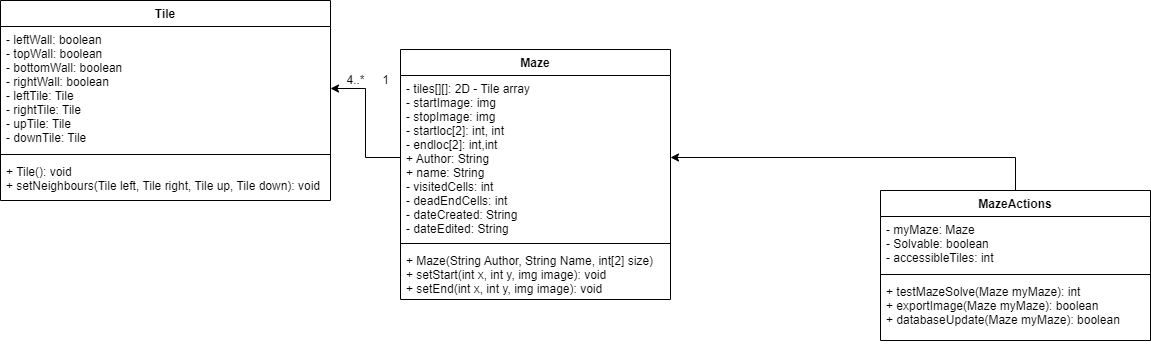

The diagram above was exported from draw.io. Its source (the exported page's mxGraphModel, read from the mxfile embedded in the PNG):
<mxGraphModel dx="1381" dy="756" grid="1" gridSize="10" guides="1" tooltips="1" connect="1" arrows="1" fold="1" page="1" pageScale="1" pageWidth="850" pageHeight="1100" math="0" shadow="0">
  <root>
    <mxCell id="0" />
    <mxCell id="1" parent="0" />
    <mxCell id="_eVhazGhwJEUT-a-4wkd-1" value="Tile" style="swimlane;fontStyle=1;align=center;verticalAlign=top;childLayout=stackLayout;horizontal=1;startSize=26;horizontalStack=0;resizeParent=1;resizeParentMax=0;resizeLast=0;collapsible=1;marginBottom=0;" parent="1" vertex="1">
      <mxGeometry x="40" y="50" width="330" height="200" as="geometry" />
    </mxCell>
    <mxCell id="_eVhazGhwJEUT-a-4wkd-2" value="- leftWall: boolean&#10;- topWall: boolean&#10;- bottomWall: boolean&#10;- rightWall: boolean&#10;- leftTile: Tile&#10;- rightTile: Tile&#10;- upTile: Tile&#10;- downTile: Tile" style="text;strokeColor=none;fillColor=none;align=left;verticalAlign=top;spacingLeft=4;spacingRight=4;overflow=hidden;rotatable=0;points=[[0,0.5],[1,0.5]];portConstraint=eastwest;" parent="_eVhazGhwJEUT-a-4wkd-1" vertex="1">
      <mxGeometry y="26" width="330" height="124" as="geometry" />
    </mxCell>
    <mxCell id="_eVhazGhwJEUT-a-4wkd-3" value="" style="line;strokeWidth=1;fillColor=none;align=left;verticalAlign=middle;spacingTop=-1;spacingLeft=3;spacingRight=3;rotatable=0;labelPosition=right;points=[];portConstraint=eastwest;" parent="_eVhazGhwJEUT-a-4wkd-1" vertex="1">
      <mxGeometry y="150" width="330" height="8" as="geometry" />
    </mxCell>
    <mxCell id="_eVhazGhwJEUT-a-4wkd-4" value="+ Tile(): void&#10;+ setNeighbours(Tile left, Tile right, Tile up, Tile down): void&#10;" style="text;strokeColor=none;fillColor=none;align=left;verticalAlign=top;spacingLeft=4;spacingRight=4;overflow=hidden;rotatable=0;points=[[0,0.5],[1,0.5]];portConstraint=eastwest;" parent="_eVhazGhwJEUT-a-4wkd-1" vertex="1">
      <mxGeometry y="158" width="330" height="42" as="geometry" />
    </mxCell>
    <mxCell id="_eVhazGhwJEUT-a-4wkd-5" value="Maze" style="swimlane;fontStyle=1;align=center;verticalAlign=top;childLayout=stackLayout;horizontal=1;startSize=26;horizontalStack=0;resizeParent=1;resizeParentMax=0;resizeLast=0;collapsible=1;marginBottom=0;" parent="1" vertex="1">
      <mxGeometry x="440" y="99" width="270" height="250" as="geometry" />
    </mxCell>
    <mxCell id="_eVhazGhwJEUT-a-4wkd-6" value="- tiles[][]: 2D - Tile array&#10;- startImage: img&#10;- stopImage: img&#10;- startloc[2]: int, int &#10;- endloc[2]: int,int&#10;+ Author: String&#10;+ name: String&#10;- visitedCells: int&#10;- deadEndCells: int&#10;- dateCreated: String&#10;- dateEdited: String&#10;" style="text;strokeColor=none;fillColor=none;align=left;verticalAlign=top;spacingLeft=4;spacingRight=4;overflow=hidden;rotatable=0;points=[[0,0.5],[1,0.5]];portConstraint=eastwest;" parent="_eVhazGhwJEUT-a-4wkd-5" vertex="1">
      <mxGeometry y="26" width="270" height="164" as="geometry" />
    </mxCell>
    <mxCell id="_eVhazGhwJEUT-a-4wkd-7" value="" style="line;strokeWidth=1;fillColor=none;align=left;verticalAlign=middle;spacingTop=-1;spacingLeft=3;spacingRight=3;rotatable=0;labelPosition=right;points=[];portConstraint=eastwest;" parent="_eVhazGhwJEUT-a-4wkd-5" vertex="1">
      <mxGeometry y="190" width="270" height="8" as="geometry" />
    </mxCell>
    <mxCell id="_eVhazGhwJEUT-a-4wkd-8" value="+ Maze(String Author, String Name, int[2] size)&#10;+ setStart(int x, int y, img image): void&#10;+ setEnd(int x, int y, img image): void" style="text;strokeColor=none;fillColor=none;align=left;verticalAlign=top;spacingLeft=4;spacingRight=4;overflow=hidden;rotatable=0;points=[[0,0.5],[1,0.5]];portConstraint=eastwest;" parent="_eVhazGhwJEUT-a-4wkd-5" vertex="1">
      <mxGeometry y="198" width="270" height="52" as="geometry" />
    </mxCell>
    <mxCell id="_eVhazGhwJEUT-a-4wkd-9" style="edgeStyle=orthogonalEdgeStyle;rounded=0;orthogonalLoop=1;jettySize=auto;html=1;exitX=0;exitY=0.5;exitDx=0;exitDy=0;entryX=1;entryY=0.5;entryDx=0;entryDy=0;" parent="1" source="_eVhazGhwJEUT-a-4wkd-6" target="_eVhazGhwJEUT-a-4wkd-2" edge="1">
      <mxGeometry relative="1" as="geometry" />
    </mxCell>
    <mxCell id="_eVhazGhwJEUT-a-4wkd-10" value="1" style="text;html=1;align=center;verticalAlign=middle;resizable=0;points=[];autosize=1;strokeColor=none;fillColor=none;" parent="1" vertex="1">
      <mxGeometry x="415" y="120" width="20" height="20" as="geometry" />
    </mxCell>
    <mxCell id="_eVhazGhwJEUT-a-4wkd-11" value="4..*" style="text;html=1;align=center;verticalAlign=middle;resizable=0;points=[];autosize=1;strokeColor=none;fillColor=none;" parent="1" vertex="1">
      <mxGeometry x="380" y="120" width="30" height="20" as="geometry" />
    </mxCell>
    <mxCell id="kQKbfGMjQ_PhcvYdf6CU-5" style="edgeStyle=orthogonalEdgeStyle;rounded=0;orthogonalLoop=1;jettySize=auto;html=1;exitX=0.5;exitY=0;exitDx=0;exitDy=0;entryX=1;entryY=0.5;entryDx=0;entryDy=0;" edge="1" parent="1" source="kQKbfGMjQ_PhcvYdf6CU-1" target="_eVhazGhwJEUT-a-4wkd-6">
      <mxGeometry relative="1" as="geometry" />
    </mxCell>
    <mxCell id="kQKbfGMjQ_PhcvYdf6CU-1" value="MazeActions" style="swimlane;fontStyle=1;align=center;verticalAlign=top;childLayout=stackLayout;horizontal=1;startSize=26;horizontalStack=0;resizeParent=1;resizeParentMax=0;resizeLast=0;collapsible=1;marginBottom=0;" vertex="1" parent="1">
      <mxGeometry x="920" y="240" width="270" height="150" as="geometry" />
    </mxCell>
    <mxCell id="kQKbfGMjQ_PhcvYdf6CU-2" value="- myMaze: Maze&#10;- Solvable: boolean&#10;- accessibleTiles: int" style="text;strokeColor=none;fillColor=none;align=left;verticalAlign=top;spacingLeft=4;spacingRight=4;overflow=hidden;rotatable=0;points=[[0,0.5],[1,0.5]];portConstraint=eastwest;" vertex="1" parent="kQKbfGMjQ_PhcvYdf6CU-1">
      <mxGeometry y="26" width="270" height="54" as="geometry" />
    </mxCell>
    <mxCell id="kQKbfGMjQ_PhcvYdf6CU-3" value="" style="line;strokeWidth=1;fillColor=none;align=left;verticalAlign=middle;spacingTop=-1;spacingLeft=3;spacingRight=3;rotatable=0;labelPosition=right;points=[];portConstraint=eastwest;" vertex="1" parent="kQKbfGMjQ_PhcvYdf6CU-1">
      <mxGeometry y="80" width="270" height="8" as="geometry" />
    </mxCell>
    <mxCell id="kQKbfGMjQ_PhcvYdf6CU-4" value="+ testMazeSolve(Maze myMaze): int&#10;+ exportImage(Maze myMaze): boolean&#10;+ databaseUpdate(Maze myMaze): boolean" style="text;strokeColor=none;fillColor=none;align=left;verticalAlign=top;spacingLeft=4;spacingRight=4;overflow=hidden;rotatable=0;points=[[0,0.5],[1,0.5]];portConstraint=eastwest;" vertex="1" parent="kQKbfGMjQ_PhcvYdf6CU-1">
      <mxGeometry y="88" width="270" height="62" as="geometry" />
    </mxCell>
  </root>
</mxGraphModel>